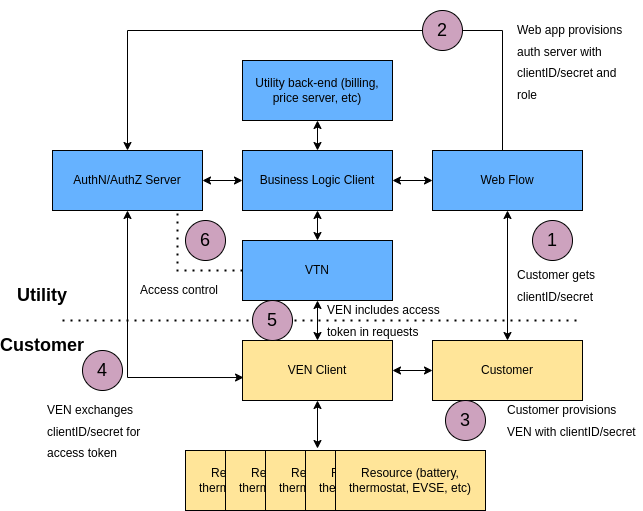

The diagram above was exported from draw.io. Its source (the exported page's mxGraphModel, read from the mxfile embedded in the PNG):
<mxGraphModel dx="868" dy="561" grid="1" gridSize="10" guides="1" tooltips="1" connect="1" arrows="1" fold="1" page="1" pageScale="1" pageWidth="850" pageHeight="1100" math="0" shadow="0">
  <root>
    <mxCell id="0" />
    <mxCell id="1" parent="0" />
    <mxCell id="XMXPGsuWE77YatAzpiSs-1" value="Business Logic Client" style="rounded=0;whiteSpace=wrap;html=1;fillColor=#66B2FF;" vertex="1" parent="1">
      <mxGeometry x="330" y="150" width="150" height="60" as="geometry" />
    </mxCell>
    <mxCell id="XMXPGsuWE77YatAzpiSs-2" value="Utility back-end (billing, price server, etc)" style="rounded=0;whiteSpace=wrap;html=1;fillColor=#66B2FF;" vertex="1" parent="1">
      <mxGeometry x="330" y="60" width="150" height="60" as="geometry" />
    </mxCell>
    <mxCell id="XMXPGsuWE77YatAzpiSs-3" value="" style="endArrow=classic;startArrow=classic;html=1;rounded=0;entryX=0.5;entryY=1;entryDx=0;entryDy=0;" edge="1" parent="1" source="XMXPGsuWE77YatAzpiSs-1" target="XMXPGsuWE77YatAzpiSs-2">
      <mxGeometry width="50" height="50" relative="1" as="geometry">
        <mxPoint x="310" y="330" as="sourcePoint" />
        <mxPoint x="360" y="280" as="targetPoint" />
      </mxGeometry>
    </mxCell>
    <mxCell id="XMXPGsuWE77YatAzpiSs-4" value="VTN" style="rounded=0;whiteSpace=wrap;html=1;fillColor=#66B2FF;" vertex="1" parent="1">
      <mxGeometry x="330" y="240" width="150" height="60" as="geometry" />
    </mxCell>
    <mxCell id="XMXPGsuWE77YatAzpiSs-5" value="" style="endArrow=classic;startArrow=classic;html=1;rounded=0;entryX=0.5;entryY=1;entryDx=0;entryDy=0;" edge="1" parent="1" source="XMXPGsuWE77YatAzpiSs-4" target="XMXPGsuWE77YatAzpiSs-1">
      <mxGeometry width="50" height="50" relative="1" as="geometry">
        <mxPoint x="310" y="330" as="sourcePoint" />
        <mxPoint x="360" y="280" as="targetPoint" />
      </mxGeometry>
    </mxCell>
    <mxCell id="XMXPGsuWE77YatAzpiSs-6" value="Web Flow" style="rounded=0;whiteSpace=wrap;html=1;fillColor=#66B2FF;" vertex="1" parent="1">
      <mxGeometry x="520" y="150" width="150" height="60" as="geometry" />
    </mxCell>
    <mxCell id="XMXPGsuWE77YatAzpiSs-7" value="" style="endArrow=classic;startArrow=classic;html=1;rounded=0;entryX=0;entryY=0.5;entryDx=0;entryDy=0;exitX=1;exitY=0.5;exitDx=0;exitDy=0;" edge="1" parent="1" source="XMXPGsuWE77YatAzpiSs-1" target="XMXPGsuWE77YatAzpiSs-6">
      <mxGeometry width="50" height="50" relative="1" as="geometry">
        <mxPoint x="310" y="330" as="sourcePoint" />
        <mxPoint x="360" y="280" as="targetPoint" />
      </mxGeometry>
    </mxCell>
    <mxCell id="XMXPGsuWE77YatAzpiSs-8" value="AuthN/AuthZ Server" style="rounded=0;whiteSpace=wrap;html=1;fillColor=#66B2FF;" vertex="1" parent="1">
      <mxGeometry x="140" y="150" width="150" height="60" as="geometry" />
    </mxCell>
    <mxCell id="XMXPGsuWE77YatAzpiSs-9" value="" style="endArrow=classic;startArrow=classic;html=1;rounded=0;entryX=1;entryY=0.5;entryDx=0;entryDy=0;exitX=0;exitY=0.5;exitDx=0;exitDy=0;" edge="1" parent="1" source="XMXPGsuWE77YatAzpiSs-1" target="XMXPGsuWE77YatAzpiSs-8">
      <mxGeometry width="50" height="50" relative="1" as="geometry">
        <mxPoint x="310" y="330" as="sourcePoint" />
        <mxPoint x="360" y="280" as="targetPoint" />
      </mxGeometry>
    </mxCell>
    <mxCell id="XMXPGsuWE77YatAzpiSs-11" value="VEN Client" style="rounded=0;whiteSpace=wrap;html=1;fillColor=#FFE599;" vertex="1" parent="1">
      <mxGeometry x="330" y="340" width="150" height="60" as="geometry" />
    </mxCell>
    <mxCell id="XMXPGsuWE77YatAzpiSs-12" value="" style="endArrow=classic;startArrow=classic;html=1;rounded=0;entryX=0.5;entryY=1;entryDx=0;entryDy=0;exitX=0.5;exitY=0;exitDx=0;exitDy=0;" edge="1" parent="1" source="XMXPGsuWE77YatAzpiSs-11" target="XMXPGsuWE77YatAzpiSs-4">
      <mxGeometry width="50" height="50" relative="1" as="geometry">
        <mxPoint x="310" y="330" as="sourcePoint" />
        <mxPoint x="360" y="280" as="targetPoint" />
      </mxGeometry>
    </mxCell>
    <mxCell id="XMXPGsuWE77YatAzpiSs-18" value="" style="group" vertex="1" connectable="0" parent="1">
      <mxGeometry x="273" y="450" width="300" height="60" as="geometry" />
    </mxCell>
    <mxCell id="XMXPGsuWE77YatAzpiSs-13" value="Resource (battery, thermostat, EVSE, etc)" style="rounded=0;whiteSpace=wrap;html=1;fillColor=#FFE599;" vertex="1" parent="XMXPGsuWE77YatAzpiSs-18">
      <mxGeometry width="150" height="60" as="geometry" />
    </mxCell>
    <mxCell id="XMXPGsuWE77YatAzpiSs-14" value="Resource (battery, thermostat, EVSE, etc)" style="rounded=0;whiteSpace=wrap;html=1;fillColor=#FFE599;" vertex="1" parent="XMXPGsuWE77YatAzpiSs-18">
      <mxGeometry x="40" width="150" height="60" as="geometry" />
    </mxCell>
    <mxCell id="XMXPGsuWE77YatAzpiSs-15" value="Resource (battery, thermostat, EVSE, etc)" style="rounded=0;whiteSpace=wrap;html=1;fillColor=#FFE599;" vertex="1" parent="XMXPGsuWE77YatAzpiSs-18">
      <mxGeometry x="80" width="150" height="60" as="geometry" />
    </mxCell>
    <mxCell id="XMXPGsuWE77YatAzpiSs-16" value="Resource (battery, thermostat, EVSE, etc)" style="rounded=0;whiteSpace=wrap;html=1;fillColor=#FFE599;" vertex="1" parent="XMXPGsuWE77YatAzpiSs-18">
      <mxGeometry x="120" width="150" height="60" as="geometry" />
    </mxCell>
    <mxCell id="XMXPGsuWE77YatAzpiSs-17" value="Resource (battery, thermostat, EVSE, etc)" style="rounded=0;whiteSpace=wrap;html=1;fillColor=#FFE599;" vertex="1" parent="XMXPGsuWE77YatAzpiSs-18">
      <mxGeometry x="150" width="150" height="60" as="geometry" />
    </mxCell>
    <mxCell id="XMXPGsuWE77YatAzpiSs-19" value="" style="endArrow=classic;startArrow=classic;html=1;rounded=0;entryX=0.08;entryY=-0.033;entryDx=0;entryDy=0;entryPerimeter=0;exitX=0.5;exitY=1;exitDx=0;exitDy=0;" edge="1" parent="1" source="XMXPGsuWE77YatAzpiSs-11" target="XMXPGsuWE77YatAzpiSs-16">
      <mxGeometry width="50" height="50" relative="1" as="geometry">
        <mxPoint x="310" y="320" as="sourcePoint" />
        <mxPoint x="360" y="270" as="targetPoint" />
      </mxGeometry>
    </mxCell>
    <mxCell id="XMXPGsuWE77YatAzpiSs-20" value="Customer" style="rounded=0;whiteSpace=wrap;html=1;fillColor=#FFE599;" vertex="1" parent="1">
      <mxGeometry x="520" y="340" width="150" height="60" as="geometry" />
    </mxCell>
    <mxCell id="XMXPGsuWE77YatAzpiSs-21" value="" style="endArrow=classic;startArrow=classic;html=1;rounded=0;entryX=0;entryY=0.5;entryDx=0;entryDy=0;exitX=1;exitY=0.5;exitDx=0;exitDy=0;" edge="1" parent="1" source="XMXPGsuWE77YatAzpiSs-11" target="XMXPGsuWE77YatAzpiSs-20">
      <mxGeometry width="50" height="50" relative="1" as="geometry">
        <mxPoint x="310" y="320" as="sourcePoint" />
        <mxPoint x="360" y="270" as="targetPoint" />
      </mxGeometry>
    </mxCell>
    <mxCell id="XMXPGsuWE77YatAzpiSs-22" value="" style="endArrow=classic;startArrow=classic;html=1;rounded=0;entryX=0.5;entryY=1;entryDx=0;entryDy=0;exitX=0.5;exitY=0;exitDx=0;exitDy=0;" edge="1" parent="1" source="XMXPGsuWE77YatAzpiSs-20" target="XMXPGsuWE77YatAzpiSs-6">
      <mxGeometry width="50" height="50" relative="1" as="geometry">
        <mxPoint x="310" y="320" as="sourcePoint" />
        <mxPoint x="360" y="270" as="targetPoint" />
      </mxGeometry>
    </mxCell>
    <mxCell id="XMXPGsuWE77YatAzpiSs-23" value="" style="endArrow=classic;html=1;rounded=0;edgeStyle=orthogonalEdgeStyle;entryX=0.5;entryY=0;entryDx=0;entryDy=0;" edge="1" parent="1" target="XMXPGsuWE77YatAzpiSs-8">
      <mxGeometry width="50" height="50" relative="1" as="geometry">
        <mxPoint x="590" y="150" as="sourcePoint" />
        <mxPoint x="210" y="30" as="targetPoint" />
        <Array as="points">
          <mxPoint x="590" y="30" />
          <mxPoint x="215" y="30" />
        </Array>
      </mxGeometry>
    </mxCell>
    <mxCell id="XMXPGsuWE77YatAzpiSs-24" value="" style="endArrow=classic;startArrow=classic;html=1;rounded=0;entryX=0.5;entryY=1;entryDx=0;entryDy=0;edgeStyle=orthogonalEdgeStyle;exitX=0.007;exitY=0.617;exitDx=0;exitDy=0;exitPerimeter=0;" edge="1" parent="1" source="XMXPGsuWE77YatAzpiSs-11" target="XMXPGsuWE77YatAzpiSs-8">
      <mxGeometry width="50" height="50" relative="1" as="geometry">
        <mxPoint x="215" y="380" as="sourcePoint" />
        <mxPoint x="360" y="220" as="targetPoint" />
      </mxGeometry>
    </mxCell>
    <mxCell id="XMXPGsuWE77YatAzpiSs-25" value="" style="endArrow=none;dashed=1;html=1;dashPattern=1 3;strokeWidth=2;rounded=0;" edge="1" parent="1">
      <mxGeometry width="50" height="50" relative="1" as="geometry">
        <mxPoint x="150" y="320" as="sourcePoint" />
        <mxPoint x="670" y="320" as="targetPoint" />
      </mxGeometry>
    </mxCell>
    <mxCell id="XMXPGsuWE77YatAzpiSs-26" value="&lt;font style=&quot;font-size: 18px;&quot;&gt;&lt;b&gt;Utility&lt;/b&gt;&lt;/font&gt;" style="text;html=1;strokeColor=none;fillColor=none;align=center;verticalAlign=middle;whiteSpace=wrap;rounded=0;" vertex="1" parent="1">
      <mxGeometry x="100" y="280" width="60" height="30" as="geometry" />
    </mxCell>
    <mxCell id="XMXPGsuWE77YatAzpiSs-27" value="&lt;font style=&quot;font-size: 18px;&quot;&gt;&lt;b&gt;Customer&lt;/b&gt;&lt;/font&gt;" style="text;html=1;strokeColor=none;fillColor=none;align=center;verticalAlign=middle;whiteSpace=wrap;rounded=0;" vertex="1" parent="1">
      <mxGeometry x="100" y="330" width="60" height="30" as="geometry" />
    </mxCell>
    <mxCell id="XMXPGsuWE77YatAzpiSs-28" value="2" style="ellipse;whiteSpace=wrap;html=1;aspect=fixed;fontSize=18;fillColor=#CDA2BE;" vertex="1" parent="1">
      <mxGeometry x="510" y="10" width="40" height="40" as="geometry" />
    </mxCell>
    <mxCell id="XMXPGsuWE77YatAzpiSs-30" value="&lt;p&gt;&lt;span style=&quot;background-color: initial; font-weight: normal;&quot;&gt;&lt;font style=&quot;font-size: 12px;&quot;&gt;Web app provisions auth server with clientID/secret and role&lt;/font&gt;&lt;/span&gt;&lt;/p&gt;" style="text;html=1;strokeColor=none;fillColor=none;spacing=5;spacingTop=-20;whiteSpace=wrap;overflow=hidden;rounded=0;fontSize=18;" vertex="1" parent="1">
      <mxGeometry x="600" y="10" width="120" height="100" as="geometry" />
    </mxCell>
    <mxCell id="XMXPGsuWE77YatAzpiSs-31" value="&lt;p&gt;&lt;span style=&quot;background-color: initial; font-weight: normal;&quot;&gt;&lt;font style=&quot;font-size: 12px;&quot;&gt;Customer gets clientID/secret&lt;/font&gt;&lt;/span&gt;&lt;/p&gt;" style="text;html=1;strokeColor=none;fillColor=none;spacing=5;spacingTop=-20;whiteSpace=wrap;overflow=hidden;rounded=0;fontSize=18;" vertex="1" parent="1">
      <mxGeometry x="600" y="255" width="90" height="55" as="geometry" />
    </mxCell>
    <mxCell id="XMXPGsuWE77YatAzpiSs-32" value="1" style="ellipse;whiteSpace=wrap;html=1;aspect=fixed;fontSize=18;fillColor=#CDA2BE;" vertex="1" parent="1">
      <mxGeometry x="620" y="220" width="40" height="40" as="geometry" />
    </mxCell>
    <mxCell id="XMXPGsuWE77YatAzpiSs-33" value="3" style="ellipse;whiteSpace=wrap;html=1;aspect=fixed;fontSize=18;fillColor=#CDA2BE;" vertex="1" parent="1">
      <mxGeometry x="533" y="400" width="40" height="40" as="geometry" />
    </mxCell>
    <mxCell id="XMXPGsuWE77YatAzpiSs-34" value="&lt;p&gt;&lt;span style=&quot;background-color: initial; font-weight: normal;&quot;&gt;&lt;font style=&quot;font-size: 12px;&quot;&gt;Customer provisions VEN with clientID/secret&lt;/font&gt;&lt;/span&gt;&lt;/p&gt;" style="text;html=1;strokeColor=none;fillColor=none;spacing=5;spacingTop=-20;whiteSpace=wrap;overflow=hidden;rounded=0;fontSize=18;" vertex="1" parent="1">
      <mxGeometry x="590" y="390" width="140" height="70" as="geometry" />
    </mxCell>
    <mxCell id="XMXPGsuWE77YatAzpiSs-35" value="4" style="ellipse;whiteSpace=wrap;html=1;aspect=fixed;fontSize=18;fillColor=#CDA2BE;" vertex="1" parent="1">
      <mxGeometry x="170" y="350" width="40" height="40" as="geometry" />
    </mxCell>
    <mxCell id="XMXPGsuWE77YatAzpiSs-36" value="&lt;p&gt;&lt;span style=&quot;background-color: initial; font-weight: normal;&quot;&gt;&lt;font style=&quot;font-size: 12px;&quot;&gt;VEN exchanges clientID/secret for access token&lt;/font&gt;&lt;/span&gt;&lt;/p&gt;" style="text;html=1;strokeColor=none;fillColor=none;spacing=5;spacingTop=-20;whiteSpace=wrap;overflow=hidden;rounded=0;fontSize=18;" vertex="1" parent="1">
      <mxGeometry x="130" y="390" width="110" height="70" as="geometry" />
    </mxCell>
    <mxCell id="XMXPGsuWE77YatAzpiSs-37" value="5" style="ellipse;whiteSpace=wrap;html=1;aspect=fixed;fontSize=18;fillColor=#CDA2BE;" vertex="1" parent="1">
      <mxGeometry x="340" y="300" width="40" height="40" as="geometry" />
    </mxCell>
    <mxCell id="XMXPGsuWE77YatAzpiSs-38" value="&lt;p&gt;&lt;span style=&quot;background-color: initial; font-weight: normal;&quot;&gt;&lt;font style=&quot;font-size: 12px;&quot;&gt;VEN includes access token in requests&lt;/font&gt;&lt;/span&gt;&lt;/p&gt;" style="text;html=1;strokeColor=none;fillColor=none;spacing=5;spacingTop=-20;whiteSpace=wrap;overflow=hidden;rounded=0;fontSize=18;" vertex="1" parent="1">
      <mxGeometry x="410" y="290" width="140" height="50" as="geometry" />
    </mxCell>
    <mxCell id="XMXPGsuWE77YatAzpiSs-39" value="6" style="ellipse;whiteSpace=wrap;html=1;aspect=fixed;fontSize=18;fillColor=#CDA2BE;" vertex="1" parent="1">
      <mxGeometry x="273" y="220" width="40" height="40" as="geometry" />
    </mxCell>
    <mxCell id="XMXPGsuWE77YatAzpiSs-40" value="" style="endArrow=none;dashed=1;html=1;dashPattern=1 3;strokeWidth=2;rounded=0;fontSize=12;entryX=0.853;entryY=0.983;entryDx=0;entryDy=0;entryPerimeter=0;edgeStyle=orthogonalEdgeStyle;exitX=0;exitY=0.5;exitDx=0;exitDy=0;" edge="1" parent="1" source="XMXPGsuWE77YatAzpiSs-4">
      <mxGeometry width="50" height="50" relative="1" as="geometry">
        <mxPoint x="265" y="260" as="sourcePoint" />
        <mxPoint x="264.95000000000005" y="208.98000000000002" as="targetPoint" />
      </mxGeometry>
    </mxCell>
    <mxCell id="XMXPGsuWE77YatAzpiSs-41" value="&lt;p&gt;&lt;span style=&quot;background-color: initial; font-weight: normal;&quot;&gt;&lt;font style=&quot;font-size: 12px;&quot;&gt;Access control&lt;/font&gt;&lt;/span&gt;&lt;/p&gt;" style="text;html=1;strokeColor=none;fillColor=none;spacing=5;spacingTop=-20;whiteSpace=wrap;overflow=hidden;rounded=0;fontSize=18;" vertex="1" parent="1">
      <mxGeometry x="223" y="270" width="97" height="40" as="geometry" />
    </mxCell>
  </root>
</mxGraphModel>